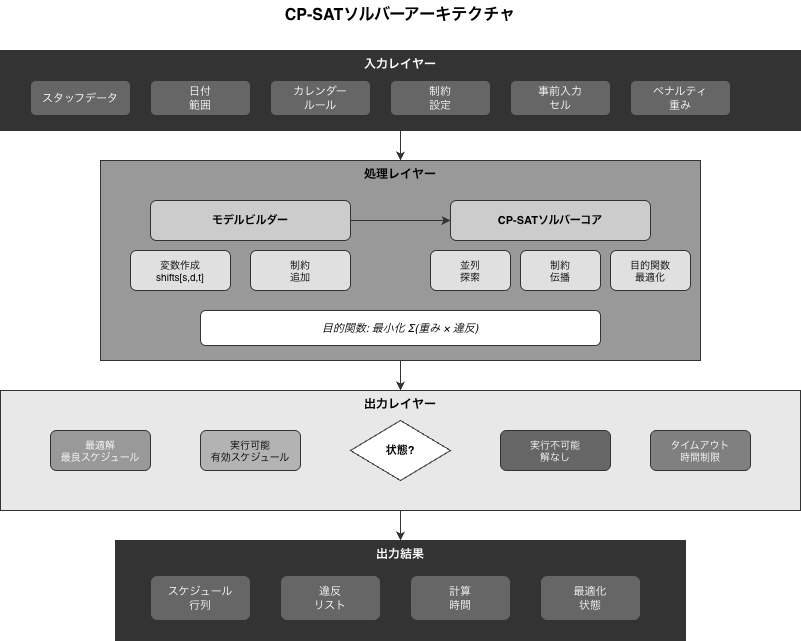

The diagram above was exported from draw.io. Its source (the exported page's mxGraphModel, read from the mxfile embedded in the PNG):
<mxGraphModel dx="1216" dy="814" grid="1" gridSize="10" guides="1" tooltips="1" connect="1" arrows="1" fold="1" page="1" pageScale="1" pageWidth="900" pageHeight="700" math="0" shadow="0">
  <root>
    <mxCell id="0" />
    <mxCell id="1" parent="0" />
    <mxCell id="title" parent="1" style="text;html=1;strokeColor=none;fillColor=none;align=center;verticalAlign=middle;whiteSpace=wrap;rounded=0;fontSize=16;fontStyle=1;" value="CP-SATソルバーアーキテクチャ" vertex="1">
      <mxGeometry height="30" width="300" x="300" y="20" as="geometry" />
    </mxCell>
    <mxCell id="input-box" parent="1" style="rounded=0;whiteSpace=wrap;html=1;fillColor=#333333;strokeColor=#333333;fontColor=#ffffff;fontSize=12;fontStyle=1;verticalAlign=top;" value="入力レイヤー" vertex="1">
      <mxGeometry height="80" width="800" x="50" y="70" as="geometry" />
    </mxCell>
    <mxCell id="in1" parent="1" style="rounded=1;whiteSpace=wrap;html=1;fillColor=#666666;strokeColor=#333333;fontColor=#ffffff;fontSize=11;" value="スタッフデータ" vertex="1">
      <mxGeometry height="35" width="100" x="80" y="100" as="geometry" />
    </mxCell>
    <mxCell id="in2" parent="1" style="rounded=1;whiteSpace=wrap;html=1;fillColor=#666666;strokeColor=#333333;fontColor=#ffffff;fontSize=11;" value="日付&#10;範囲" vertex="1">
      <mxGeometry height="35" width="100" x="200" y="100" as="geometry" />
    </mxCell>
    <mxCell id="in3" parent="1" style="rounded=1;whiteSpace=wrap;html=1;fillColor=#666666;strokeColor=#333333;fontColor=#ffffff;fontSize=11;" value="カレンダー&#10;ルール" vertex="1">
      <mxGeometry height="35" width="100" x="320" y="100" as="geometry" />
    </mxCell>
    <mxCell id="in4" parent="1" style="rounded=1;whiteSpace=wrap;html=1;fillColor=#666666;strokeColor=#333333;fontColor=#ffffff;fontSize=11;" value="制約&#10;設定" vertex="1">
      <mxGeometry height="35" width="100" x="440" y="100" as="geometry" />
    </mxCell>
    <mxCell id="in5" parent="1" style="rounded=1;whiteSpace=wrap;html=1;fillColor=#666666;strokeColor=#333333;fontColor=#ffffff;fontSize=11;" value="事前入力&#10;セル" vertex="1">
      <mxGeometry height="35" width="100" x="560" y="100" as="geometry" />
    </mxCell>
    <mxCell id="in6" parent="1" style="rounded=1;whiteSpace=wrap;html=1;fillColor=#666666;strokeColor=#333333;fontColor=#ffffff;fontSize=11;" value="ペナルティ&#10;重み" vertex="1">
      <mxGeometry height="35" width="100" x="680" y="100" as="geometry" />
    </mxCell>
    <mxCell id="proc-box" parent="1" style="rounded=0;whiteSpace=wrap;html=1;fillColor=#999999;strokeColor=#333333;fontColor=#000000;fontSize=12;fontStyle=1;verticalAlign=top;" value="処理レイヤー" vertex="1">
      <mxGeometry height="200" width="600" x="150" y="180" as="geometry" />
    </mxCell>
    <mxCell id="model" parent="1" style="rounded=1;whiteSpace=wrap;html=1;fillColor=#cccccc;strokeColor=#333333;fontSize=11;fontStyle=1;" value="モデルビルダー" vertex="1">
      <mxGeometry height="40" width="200" x="200" y="220" as="geometry" />
    </mxCell>
    <mxCell id="var-create" parent="1" style="rounded=1;whiteSpace=wrap;html=1;fillColor=#e0e0e0;strokeColor=#333333;fontSize=10;" value="変数作成&#10;shifts[s,d,t]" vertex="1">
      <mxGeometry height="40" width="100" x="180" y="270" as="geometry" />
    </mxCell>
    <mxCell id="cons-add" parent="1" style="rounded=1;whiteSpace=wrap;html=1;fillColor=#e0e0e0;strokeColor=#333333;fontSize=10;" value="制約&#10;追加" vertex="1">
      <mxGeometry height="40" width="100" x="300" y="270" as="geometry" />
    </mxCell>
    <mxCell id="solver" parent="1" style="rounded=1;whiteSpace=wrap;html=1;fillColor=#cccccc;strokeColor=#333333;fontSize=11;fontStyle=1;" value="CP-SATソルバーコア" vertex="1">
      <mxGeometry height="40" width="200" x="500" y="220" as="geometry" />
    </mxCell>
    <mxCell id="search" parent="1" style="rounded=1;whiteSpace=wrap;html=1;fillColor=#e0e0e0;strokeColor=#333333;fontSize=10;" value="並列&#10;探索" vertex="1">
      <mxGeometry height="40" width="80" x="480" y="270" as="geometry" />
    </mxCell>
    <mxCell id="propagate" parent="1" style="rounded=1;whiteSpace=wrap;html=1;fillColor=#e0e0e0;strokeColor=#333333;fontSize=10;" value="制約&#10;伝播" vertex="1">
      <mxGeometry height="40" width="80" x="570" y="270" as="geometry" />
    </mxCell>
    <mxCell id="optimize" parent="1" style="rounded=1;whiteSpace=wrap;html=1;fillColor=#e0e0e0;strokeColor=#333333;fontSize=10;" value="目的関数&#10;最適化" vertex="1">
      <mxGeometry height="40" width="80" x="660" y="270" as="geometry" />
    </mxCell>
    <mxCell id="obj-box" parent="1" style="rounded=1;whiteSpace=wrap;html=1;fillColor=#ffffff;strokeColor=#333333;fontSize=11;fontStyle=2;" value="目的関数: 最小化 Σ(重み × 違反)" vertex="1">
      <mxGeometry height="35" width="400" x="250" y="330" as="geometry" />
    </mxCell>
    <mxCell id="out-box" parent="1" style="rounded=0;whiteSpace=wrap;html=1;fillColor=#e8e8e8;strokeColor=#333333;fontColor=#000000;fontSize=12;fontStyle=1;verticalAlign=top;" value="出力レイヤー" vertex="1">
      <mxGeometry height="120" width="800" x="50" y="410" as="geometry" />
    </mxCell>
    <mxCell id="status" parent="1" style="rhombus;whiteSpace=wrap;html=1;fillColor=#ffffff;strokeColor=#333333;fontSize=11;fontStyle=1;" value="状態?" vertex="1">
      <mxGeometry height="60" width="100" x="400" y="440" as="geometry" />
    </mxCell>
    <mxCell id="optimal" parent="1" style="rounded=1;whiteSpace=wrap;html=1;fillColor=#999999;strokeColor=#333333;fontSize=10;fontColor=#ffffff;" value="最適解&#10;最良スケジュール" vertex="1">
      <mxGeometry height="40" width="100" x="100" y="450" as="geometry" />
    </mxCell>
    <mxCell id="feasible" parent="1" style="rounded=1;whiteSpace=wrap;html=1;fillColor=#b3b3b3;strokeColor=#333333;fontSize=10;" value="実行可能&#10;有効スケジュール" vertex="1">
      <mxGeometry height="40" width="100" x="250" y="450" as="geometry" />
    </mxCell>
    <mxCell id="infeasible" parent="1" style="rounded=1;whiteSpace=wrap;html=1;fillColor=#666666;strokeColor=#333333;fontSize=10;fontColor=#ffffff;" value="実行不可能&#10;解なし" vertex="1">
      <mxGeometry height="40" width="110" x="550" y="450" as="geometry" />
    </mxCell>
    <mxCell id="timeout" parent="1" style="rounded=1;whiteSpace=wrap;html=1;fillColor=#808080;strokeColor=#333333;fontSize=10;fontColor=#ffffff;" value="タイムアウト&#10;時間制限" vertex="1">
      <mxGeometry height="40" width="100" x="700" y="450" as="geometry" />
    </mxCell>
    <mxCell id="result-box" parent="1" style="rounded=0;whiteSpace=wrap;html=1;fillColor=#333333;strokeColor=#333333;fontColor=#ffffff;fontSize=12;fontStyle=1;verticalAlign=top;" value="出力結果" vertex="1">
      <mxGeometry height="100" width="570" x="165" y="560" as="geometry" />
    </mxCell>
    <mxCell id="out1" parent="1" style="rounded=1;whiteSpace=wrap;html=1;fillColor=#666666;strokeColor=#333333;fontColor=#ffffff;fontSize=11;" value="スケジュール&#10;行列" vertex="1">
      <mxGeometry height="45" width="100" x="200" y="595" as="geometry" />
    </mxCell>
    <mxCell id="out2" parent="1" style="rounded=1;whiteSpace=wrap;html=1;fillColor=#666666;strokeColor=#333333;fontColor=#ffffff;fontSize=11;" value="違反&#10;リスト" vertex="1">
      <mxGeometry height="45" width="100" x="330" y="595" as="geometry" />
    </mxCell>
    <mxCell id="out3" parent="1" style="rounded=1;whiteSpace=wrap;html=1;fillColor=#666666;strokeColor=#333333;fontColor=#ffffff;fontSize=11;" value="計算&#10;時間" vertex="1">
      <mxGeometry height="45" width="100" x="460" y="595" as="geometry" />
    </mxCell>
    <mxCell id="out4" parent="1" style="rounded=1;whiteSpace=wrap;html=1;fillColor=#666666;strokeColor=#333333;fontColor=#ffffff;fontSize=11;" value="最適化&#10;状態" vertex="1">
      <mxGeometry height="45" width="100" x="590" y="595" as="geometry" />
    </mxCell>
    <mxCell id="a1" edge="1" parent="1" source="input-box" style="edgeStyle=orthogonalEdgeStyle;rounded=0;orthogonalLoop=1;jettySize=auto;html=1;strokeColor=#333333;" target="proc-box">
      <mxGeometry relative="1" as="geometry" />
    </mxCell>
    <mxCell id="a2" edge="1" parent="1" source="model" style="edgeStyle=orthogonalEdgeStyle;rounded=0;orthogonalLoop=1;jettySize=auto;html=1;strokeColor=#333333;" target="solver">
      <mxGeometry relative="1" as="geometry" />
    </mxCell>
    <mxCell id="a3" edge="1" parent="1" source="proc-box" style="edgeStyle=orthogonalEdgeStyle;rounded=0;orthogonalLoop=1;jettySize=auto;html=1;strokeColor=#333333;">
      <mxGeometry relative="1" as="geometry">
        <mxPoint x="450" y="410" as="targetPoint" />
      </mxGeometry>
    </mxCell>
    <mxCell id="a4" edge="1" parent="1" source="out-box" style="edgeStyle=orthogonalEdgeStyle;rounded=0;orthogonalLoop=1;jettySize=auto;html=1;strokeColor=#333333;exitX=0.5;exitY=1;exitDx=0;exitDy=0;" target="result-box">
      <mxGeometry relative="1" as="geometry" />
    </mxCell>
  </root>
</mxGraphModel>